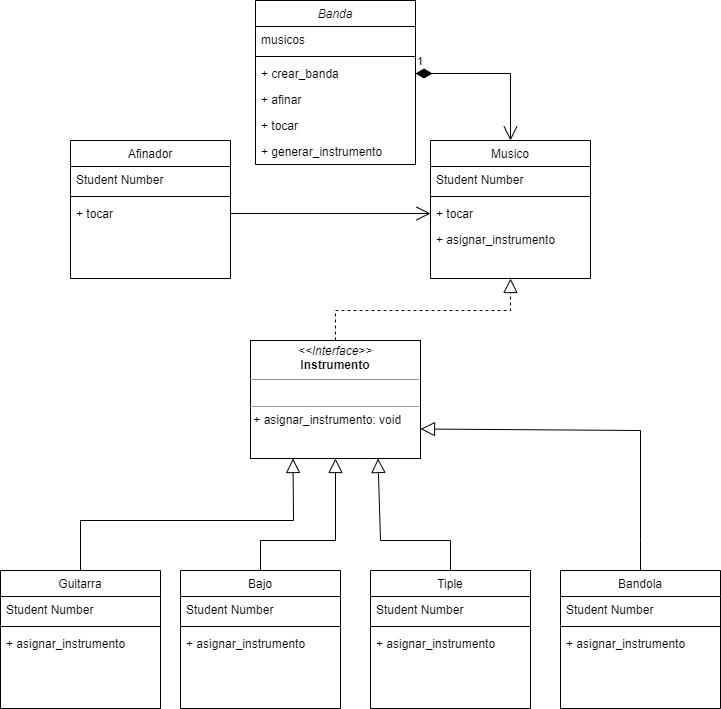

The diagram above was exported from draw.io. Its source (the exported page's mxGraphModel, read from the mxfile embedded in the PNG):
<mxGraphModel dx="2022" dy="1155" grid="1" gridSize="10" guides="1" tooltips="1" connect="1" arrows="1" fold="1" page="1" pageScale="1" pageWidth="827" pageHeight="1169" math="0" shadow="0">
  <root>
    <mxCell id="WIyWlLk6GJQsqaUBKTNV-0" />
    <mxCell id="WIyWlLk6GJQsqaUBKTNV-1" parent="WIyWlLk6GJQsqaUBKTNV-0" />
    <mxCell id="zkfFHV4jXpPFQw0GAbJ--0" value="Banda" style="swimlane;fontStyle=2;align=center;verticalAlign=top;childLayout=stackLayout;horizontal=1;startSize=26;horizontalStack=0;resizeParent=1;resizeLast=0;collapsible=1;marginBottom=0;rounded=0;shadow=0;strokeWidth=1;" parent="WIyWlLk6GJQsqaUBKTNV-1" vertex="1">
      <mxGeometry x="295" y="100" width="160" height="164" as="geometry">
        <mxRectangle x="230" y="140" width="160" height="26" as="alternateBounds" />
      </mxGeometry>
    </mxCell>
    <mxCell id="zkfFHV4jXpPFQw0GAbJ--1" value="musicos" style="text;align=left;verticalAlign=top;spacingLeft=4;spacingRight=4;overflow=hidden;rotatable=0;points=[[0,0.5],[1,0.5]];portConstraint=eastwest;" parent="zkfFHV4jXpPFQw0GAbJ--0" vertex="1">
      <mxGeometry y="26" width="160" height="26" as="geometry" />
    </mxCell>
    <mxCell id="zkfFHV4jXpPFQw0GAbJ--4" value="" style="line;html=1;strokeWidth=1;align=left;verticalAlign=middle;spacingTop=-1;spacingLeft=3;spacingRight=3;rotatable=0;labelPosition=right;points=[];portConstraint=eastwest;" parent="zkfFHV4jXpPFQw0GAbJ--0" vertex="1">
      <mxGeometry y="52" width="160" height="8" as="geometry" />
    </mxCell>
    <mxCell id="zkfFHV4jXpPFQw0GAbJ--5" value="+ crear_banda" style="text;align=left;verticalAlign=top;spacingLeft=4;spacingRight=4;overflow=hidden;rotatable=0;points=[[0,0.5],[1,0.5]];portConstraint=eastwest;" parent="zkfFHV4jXpPFQw0GAbJ--0" vertex="1">
      <mxGeometry y="60" width="160" height="26" as="geometry" />
    </mxCell>
    <mxCell id="T-0G9qw9HkGSW6dsrC2s-0" value="+ afinar" style="text;align=left;verticalAlign=top;spacingLeft=4;spacingRight=4;overflow=hidden;rotatable=0;points=[[0,0.5],[1,0.5]];portConstraint=eastwest;" parent="zkfFHV4jXpPFQw0GAbJ--0" vertex="1">
      <mxGeometry y="86" width="160" height="26" as="geometry" />
    </mxCell>
    <mxCell id="T-0G9qw9HkGSW6dsrC2s-1" value="+ tocar" style="text;align=left;verticalAlign=top;spacingLeft=4;spacingRight=4;overflow=hidden;rotatable=0;points=[[0,0.5],[1,0.5]];portConstraint=eastwest;" parent="zkfFHV4jXpPFQw0GAbJ--0" vertex="1">
      <mxGeometry y="112" width="160" height="26" as="geometry" />
    </mxCell>
    <mxCell id="T-0G9qw9HkGSW6dsrC2s-2" value="+ generar_instrumento" style="text;align=left;verticalAlign=top;spacingLeft=4;spacingRight=4;overflow=hidden;rotatable=0;points=[[0,0.5],[1,0.5]];portConstraint=eastwest;" parent="zkfFHV4jXpPFQw0GAbJ--0" vertex="1">
      <mxGeometry y="138" width="160" height="26" as="geometry" />
    </mxCell>
    <mxCell id="zkfFHV4jXpPFQw0GAbJ--6" value="Afinador" style="swimlane;fontStyle=0;align=center;verticalAlign=top;childLayout=stackLayout;horizontal=1;startSize=26;horizontalStack=0;resizeParent=1;resizeLast=0;collapsible=1;marginBottom=0;rounded=0;shadow=0;strokeWidth=1;" parent="WIyWlLk6GJQsqaUBKTNV-1" vertex="1">
      <mxGeometry x="110" y="240" width="160" height="138" as="geometry">
        <mxRectangle x="130" y="380" width="160" height="26" as="alternateBounds" />
      </mxGeometry>
    </mxCell>
    <mxCell id="zkfFHV4jXpPFQw0GAbJ--7" value="Student Number" style="text;align=left;verticalAlign=top;spacingLeft=4;spacingRight=4;overflow=hidden;rotatable=0;points=[[0,0.5],[1,0.5]];portConstraint=eastwest;" parent="zkfFHV4jXpPFQw0GAbJ--6" vertex="1">
      <mxGeometry y="26" width="160" height="26" as="geometry" />
    </mxCell>
    <mxCell id="zkfFHV4jXpPFQw0GAbJ--9" value="" style="line;html=1;strokeWidth=1;align=left;verticalAlign=middle;spacingTop=-1;spacingLeft=3;spacingRight=3;rotatable=0;labelPosition=right;points=[];portConstraint=eastwest;" parent="zkfFHV4jXpPFQw0GAbJ--6" vertex="1">
      <mxGeometry y="52" width="160" height="8" as="geometry" />
    </mxCell>
    <mxCell id="zkfFHV4jXpPFQw0GAbJ--10" value="+ tocar" style="text;align=left;verticalAlign=top;spacingLeft=4;spacingRight=4;overflow=hidden;rotatable=0;points=[[0,0.5],[1,0.5]];portConstraint=eastwest;fontStyle=0" parent="zkfFHV4jXpPFQw0GAbJ--6" vertex="1">
      <mxGeometry y="60" width="160" height="26" as="geometry" />
    </mxCell>
    <mxCell id="T-0G9qw9HkGSW6dsrC2s-3" value="Musico" style="swimlane;fontStyle=0;align=center;verticalAlign=top;childLayout=stackLayout;horizontal=1;startSize=26;horizontalStack=0;resizeParent=1;resizeLast=0;collapsible=1;marginBottom=0;rounded=0;shadow=0;strokeWidth=1;" parent="WIyWlLk6GJQsqaUBKTNV-1" vertex="1">
      <mxGeometry x="470" y="240" width="160" height="138" as="geometry">
        <mxRectangle x="130" y="380" width="160" height="26" as="alternateBounds" />
      </mxGeometry>
    </mxCell>
    <mxCell id="T-0G9qw9HkGSW6dsrC2s-4" value="Student Number" style="text;align=left;verticalAlign=top;spacingLeft=4;spacingRight=4;overflow=hidden;rotatable=0;points=[[0,0.5],[1,0.5]];portConstraint=eastwest;" parent="T-0G9qw9HkGSW6dsrC2s-3" vertex="1">
      <mxGeometry y="26" width="160" height="26" as="geometry" />
    </mxCell>
    <mxCell id="T-0G9qw9HkGSW6dsrC2s-5" value="" style="line;html=1;strokeWidth=1;align=left;verticalAlign=middle;spacingTop=-1;spacingLeft=3;spacingRight=3;rotatable=0;labelPosition=right;points=[];portConstraint=eastwest;" parent="T-0G9qw9HkGSW6dsrC2s-3" vertex="1">
      <mxGeometry y="52" width="160" height="8" as="geometry" />
    </mxCell>
    <mxCell id="T-0G9qw9HkGSW6dsrC2s-6" value="+ tocar" style="text;align=left;verticalAlign=top;spacingLeft=4;spacingRight=4;overflow=hidden;rotatable=0;points=[[0,0.5],[1,0.5]];portConstraint=eastwest;fontStyle=0" parent="T-0G9qw9HkGSW6dsrC2s-3" vertex="1">
      <mxGeometry y="60" width="160" height="26" as="geometry" />
    </mxCell>
    <mxCell id="T-0G9qw9HkGSW6dsrC2s-32" value="+ asignar_instrumento" style="text;align=left;verticalAlign=top;spacingLeft=4;spacingRight=4;overflow=hidden;rotatable=0;points=[[0,0.5],[1,0.5]];portConstraint=eastwest;fontStyle=0" parent="T-0G9qw9HkGSW6dsrC2s-3" vertex="1">
      <mxGeometry y="86" width="160" height="26" as="geometry" />
    </mxCell>
    <mxCell id="T-0G9qw9HkGSW6dsrC2s-12" value="Guitarra" style="swimlane;fontStyle=0;align=center;verticalAlign=top;childLayout=stackLayout;horizontal=1;startSize=26;horizontalStack=0;resizeParent=1;resizeLast=0;collapsible=1;marginBottom=0;rounded=0;shadow=0;strokeWidth=1;" parent="WIyWlLk6GJQsqaUBKTNV-1" vertex="1">
      <mxGeometry x="40" y="670" width="160" height="138" as="geometry">
        <mxRectangle x="130" y="380" width="160" height="26" as="alternateBounds" />
      </mxGeometry>
    </mxCell>
    <mxCell id="T-0G9qw9HkGSW6dsrC2s-13" value="Student Number" style="text;align=left;verticalAlign=top;spacingLeft=4;spacingRight=4;overflow=hidden;rotatable=0;points=[[0,0.5],[1,0.5]];portConstraint=eastwest;" parent="T-0G9qw9HkGSW6dsrC2s-12" vertex="1">
      <mxGeometry y="26" width="160" height="26" as="geometry" />
    </mxCell>
    <mxCell id="T-0G9qw9HkGSW6dsrC2s-14" value="" style="line;html=1;strokeWidth=1;align=left;verticalAlign=middle;spacingTop=-1;spacingLeft=3;spacingRight=3;rotatable=0;labelPosition=right;points=[];portConstraint=eastwest;" parent="T-0G9qw9HkGSW6dsrC2s-12" vertex="1">
      <mxGeometry y="52" width="160" height="8" as="geometry" />
    </mxCell>
    <mxCell id="T-0G9qw9HkGSW6dsrC2s-15" value="+ asignar_instrumento" style="text;align=left;verticalAlign=top;spacingLeft=4;spacingRight=4;overflow=hidden;rotatable=0;points=[[0,0.5],[1,0.5]];portConstraint=eastwest;fontStyle=0" parent="T-0G9qw9HkGSW6dsrC2s-12" vertex="1">
      <mxGeometry y="60" width="160" height="26" as="geometry" />
    </mxCell>
    <mxCell id="T-0G9qw9HkGSW6dsrC2s-16" value="Bajo" style="swimlane;fontStyle=0;align=center;verticalAlign=top;childLayout=stackLayout;horizontal=1;startSize=26;horizontalStack=0;resizeParent=1;resizeLast=0;collapsible=1;marginBottom=0;rounded=0;shadow=0;strokeWidth=1;" parent="WIyWlLk6GJQsqaUBKTNV-1" vertex="1">
      <mxGeometry x="220" y="670" width="160" height="138" as="geometry">
        <mxRectangle x="130" y="380" width="160" height="26" as="alternateBounds" />
      </mxGeometry>
    </mxCell>
    <mxCell id="T-0G9qw9HkGSW6dsrC2s-17" value="Student Number" style="text;align=left;verticalAlign=top;spacingLeft=4;spacingRight=4;overflow=hidden;rotatable=0;points=[[0,0.5],[1,0.5]];portConstraint=eastwest;" parent="T-0G9qw9HkGSW6dsrC2s-16" vertex="1">
      <mxGeometry y="26" width="160" height="26" as="geometry" />
    </mxCell>
    <mxCell id="T-0G9qw9HkGSW6dsrC2s-18" value="" style="line;html=1;strokeWidth=1;align=left;verticalAlign=middle;spacingTop=-1;spacingLeft=3;spacingRight=3;rotatable=0;labelPosition=right;points=[];portConstraint=eastwest;" parent="T-0G9qw9HkGSW6dsrC2s-16" vertex="1">
      <mxGeometry y="52" width="160" height="8" as="geometry" />
    </mxCell>
    <mxCell id="T-0G9qw9HkGSW6dsrC2s-19" value="+ asignar_instrumento" style="text;align=left;verticalAlign=top;spacingLeft=4;spacingRight=4;overflow=hidden;rotatable=0;points=[[0,0.5],[1,0.5]];portConstraint=eastwest;fontStyle=0" parent="T-0G9qw9HkGSW6dsrC2s-16" vertex="1">
      <mxGeometry y="60" width="160" height="26" as="geometry" />
    </mxCell>
    <mxCell id="T-0G9qw9HkGSW6dsrC2s-20" value="Tiple" style="swimlane;fontStyle=0;align=center;verticalAlign=top;childLayout=stackLayout;horizontal=1;startSize=26;horizontalStack=0;resizeParent=1;resizeLast=0;collapsible=1;marginBottom=0;rounded=0;shadow=0;strokeWidth=1;" parent="WIyWlLk6GJQsqaUBKTNV-1" vertex="1">
      <mxGeometry x="410" y="670" width="160" height="138" as="geometry">
        <mxRectangle x="130" y="380" width="160" height="26" as="alternateBounds" />
      </mxGeometry>
    </mxCell>
    <mxCell id="T-0G9qw9HkGSW6dsrC2s-21" value="Student Number" style="text;align=left;verticalAlign=top;spacingLeft=4;spacingRight=4;overflow=hidden;rotatable=0;points=[[0,0.5],[1,0.5]];portConstraint=eastwest;" parent="T-0G9qw9HkGSW6dsrC2s-20" vertex="1">
      <mxGeometry y="26" width="160" height="26" as="geometry" />
    </mxCell>
    <mxCell id="T-0G9qw9HkGSW6dsrC2s-22" value="" style="line;html=1;strokeWidth=1;align=left;verticalAlign=middle;spacingTop=-1;spacingLeft=3;spacingRight=3;rotatable=0;labelPosition=right;points=[];portConstraint=eastwest;" parent="T-0G9qw9HkGSW6dsrC2s-20" vertex="1">
      <mxGeometry y="52" width="160" height="8" as="geometry" />
    </mxCell>
    <mxCell id="T-0G9qw9HkGSW6dsrC2s-23" value="+ asignar_instrumento" style="text;align=left;verticalAlign=top;spacingLeft=4;spacingRight=4;overflow=hidden;rotatable=0;points=[[0,0.5],[1,0.5]];portConstraint=eastwest;fontStyle=0" parent="T-0G9qw9HkGSW6dsrC2s-20" vertex="1">
      <mxGeometry y="60" width="160" height="26" as="geometry" />
    </mxCell>
    <mxCell id="T-0G9qw9HkGSW6dsrC2s-24" value="Bandola" style="swimlane;fontStyle=0;align=center;verticalAlign=top;childLayout=stackLayout;horizontal=1;startSize=26;horizontalStack=0;resizeParent=1;resizeLast=0;collapsible=1;marginBottom=0;rounded=0;shadow=0;strokeWidth=1;" parent="WIyWlLk6GJQsqaUBKTNV-1" vertex="1">
      <mxGeometry x="600" y="670" width="160" height="138" as="geometry">
        <mxRectangle x="130" y="380" width="160" height="26" as="alternateBounds" />
      </mxGeometry>
    </mxCell>
    <mxCell id="T-0G9qw9HkGSW6dsrC2s-25" value="Student Number" style="text;align=left;verticalAlign=top;spacingLeft=4;spacingRight=4;overflow=hidden;rotatable=0;points=[[0,0.5],[1,0.5]];portConstraint=eastwest;" parent="T-0G9qw9HkGSW6dsrC2s-24" vertex="1">
      <mxGeometry y="26" width="160" height="26" as="geometry" />
    </mxCell>
    <mxCell id="T-0G9qw9HkGSW6dsrC2s-26" value="" style="line;html=1;strokeWidth=1;align=left;verticalAlign=middle;spacingTop=-1;spacingLeft=3;spacingRight=3;rotatable=0;labelPosition=right;points=[];portConstraint=eastwest;" parent="T-0G9qw9HkGSW6dsrC2s-24" vertex="1">
      <mxGeometry y="52" width="160" height="8" as="geometry" />
    </mxCell>
    <mxCell id="T-0G9qw9HkGSW6dsrC2s-27" value="+ asignar_instrumento" style="text;align=left;verticalAlign=top;spacingLeft=4;spacingRight=4;overflow=hidden;rotatable=0;points=[[0,0.5],[1,0.5]];portConstraint=eastwest;fontStyle=0" parent="T-0G9qw9HkGSW6dsrC2s-24" vertex="1">
      <mxGeometry y="60" width="160" height="26" as="geometry" />
    </mxCell>
    <mxCell id="T-0G9qw9HkGSW6dsrC2s-28" value="" style="endArrow=block;endFill=0;endSize=12;html=1;rounded=0;exitX=0.5;exitY=0;exitDx=0;exitDy=0;entryX=0.25;entryY=1;entryDx=0;entryDy=0;" parent="WIyWlLk6GJQsqaUBKTNV-1" source="T-0G9qw9HkGSW6dsrC2s-12" target="T-0G9qw9HkGSW6dsrC2s-34" edge="1">
      <mxGeometry width="160" relative="1" as="geometry">
        <mxPoint x="340" y="600" as="sourcePoint" />
        <mxPoint x="340" y="578" as="targetPoint" />
        <Array as="points">
          <mxPoint x="120" y="620" />
          <mxPoint x="333" y="620" />
        </Array>
      </mxGeometry>
    </mxCell>
    <mxCell id="T-0G9qw9HkGSW6dsrC2s-29" value="" style="endArrow=block;endFill=0;endSize=12;html=1;rounded=0;exitX=0.5;exitY=0;exitDx=0;exitDy=0;entryX=0.5;entryY=1;entryDx=0;entryDy=0;" parent="WIyWlLk6GJQsqaUBKTNV-1" source="T-0G9qw9HkGSW6dsrC2s-16" target="T-0G9qw9HkGSW6dsrC2s-34" edge="1">
      <mxGeometry width="160" relative="1" as="geometry">
        <mxPoint x="130" y="680" as="sourcePoint" />
        <mxPoint x="380" y="578" as="targetPoint" />
        <Array as="points">
          <mxPoint x="300" y="640" />
          <mxPoint x="375" y="640" />
        </Array>
      </mxGeometry>
    </mxCell>
    <mxCell id="T-0G9qw9HkGSW6dsrC2s-30" value="" style="endArrow=block;endFill=0;endSize=12;html=1;rounded=0;exitX=0.5;exitY=0;exitDx=0;exitDy=0;entryX=0.75;entryY=1;entryDx=0;entryDy=0;" parent="WIyWlLk6GJQsqaUBKTNV-1" source="T-0G9qw9HkGSW6dsrC2s-20" target="T-0G9qw9HkGSW6dsrC2s-34" edge="1">
      <mxGeometry width="160" relative="1" as="geometry">
        <mxPoint x="330" y="710" as="sourcePoint" />
        <mxPoint x="420" y="578" as="targetPoint" />
        <Array as="points">
          <mxPoint x="490" y="640" />
          <mxPoint x="420" y="640" />
        </Array>
      </mxGeometry>
    </mxCell>
    <mxCell id="T-0G9qw9HkGSW6dsrC2s-31" value="" style="endArrow=block;endFill=0;endSize=12;html=1;rounded=0;exitX=0.5;exitY=0;exitDx=0;exitDy=0;entryX=1;entryY=0.75;entryDx=0;entryDy=0;" parent="WIyWlLk6GJQsqaUBKTNV-1" source="T-0G9qw9HkGSW6dsrC2s-24" target="T-0G9qw9HkGSW6dsrC2s-34" edge="1">
      <mxGeometry width="160" relative="1" as="geometry">
        <mxPoint x="330" y="710" as="sourcePoint" />
        <mxPoint x="460" y="543.5" as="targetPoint" />
        <Array as="points">
          <mxPoint x="680" y="640" />
          <mxPoint x="680" y="530" />
        </Array>
      </mxGeometry>
    </mxCell>
    <mxCell id="T-0G9qw9HkGSW6dsrC2s-33" value="" style="endArrow=block;dashed=1;endFill=0;endSize=12;html=1;rounded=0;exitX=0.5;exitY=0;exitDx=0;exitDy=0;entryX=0.5;entryY=1;entryDx=0;entryDy=0;" parent="WIyWlLk6GJQsqaUBKTNV-1" source="T-0G9qw9HkGSW6dsrC2s-34" target="T-0G9qw9HkGSW6dsrC2s-3" edge="1">
      <mxGeometry width="160" relative="1" as="geometry">
        <mxPoint x="380" y="440" as="sourcePoint" />
        <mxPoint x="490" y="410" as="targetPoint" />
        <Array as="points">
          <mxPoint x="375" y="410" />
          <mxPoint x="550" y="410" />
        </Array>
      </mxGeometry>
    </mxCell>
    <mxCell id="T-0G9qw9HkGSW6dsrC2s-34" value="&lt;p style=&quot;margin: 0px ; margin-top: 4px ; text-align: center&quot;&gt;&lt;i&gt;&amp;lt;&amp;lt;Interface&amp;gt;&amp;gt;&lt;/i&gt;&lt;br&gt;&lt;b&gt;Instrumento&lt;/b&gt;&lt;/p&gt;&lt;hr size=&quot;1&quot;&gt;&lt;p style=&quot;margin: 0px ; margin-left: 4px&quot;&gt;&lt;br&gt;&lt;/p&gt;&lt;hr size=&quot;1&quot;&gt;&amp;nbsp;+&amp;nbsp;asignar_instrumento:&lt;span&gt;&amp;nbsp;void&lt;br&gt;&lt;/span&gt;" style="verticalAlign=top;align=left;overflow=fill;fontSize=12;fontFamily=Helvetica;html=1;" parent="WIyWlLk6GJQsqaUBKTNV-1" vertex="1">
      <mxGeometry x="290" y="440" width="170" height="118" as="geometry" />
    </mxCell>
    <mxCell id="T-0G9qw9HkGSW6dsrC2s-38" value="" style="endArrow=open;endFill=1;endSize=12;html=1;rounded=0;exitX=1;exitY=0.5;exitDx=0;exitDy=0;entryX=0;entryY=0.5;entryDx=0;entryDy=0;" parent="WIyWlLk6GJQsqaUBKTNV-1" source="zkfFHV4jXpPFQw0GAbJ--10" target="T-0G9qw9HkGSW6dsrC2s-6" edge="1">
      <mxGeometry width="160" relative="1" as="geometry">
        <mxPoint x="330" y="410" as="sourcePoint" />
        <mxPoint x="490" y="410" as="targetPoint" />
      </mxGeometry>
    </mxCell>
    <mxCell id="T-0G9qw9HkGSW6dsrC2s-39" value="1" style="endArrow=open;html=1;endSize=12;startArrow=diamondThin;startSize=14;startFill=1;edgeStyle=orthogonalEdgeStyle;align=left;verticalAlign=bottom;rounded=0;entryX=0.5;entryY=0;entryDx=0;entryDy=0;exitX=1;exitY=0.5;exitDx=0;exitDy=0;" parent="WIyWlLk6GJQsqaUBKTNV-1" source="zkfFHV4jXpPFQw0GAbJ--5" target="T-0G9qw9HkGSW6dsrC2s-3" edge="1">
      <mxGeometry x="-1" y="3" relative="1" as="geometry">
        <mxPoint x="570" y="120" as="sourcePoint" />
        <mxPoint x="490" y="430" as="targetPoint" />
      </mxGeometry>
    </mxCell>
  </root>
</mxGraphModel>